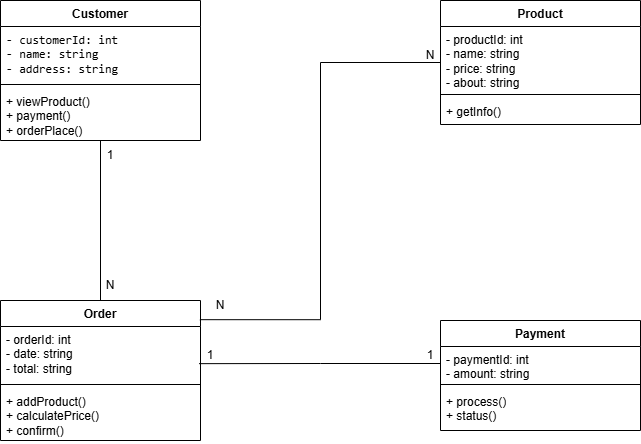

The diagram above was exported from draw.io. Its source (the exported page's mxGraphModel, read from the mxfile embedded in the PNG):
<mxGraphModel dx="1042" dy="562" grid="1" gridSize="10" guides="1" tooltips="1" connect="1" arrows="1" fold="1" page="0" pageScale="1" pageWidth="827" pageHeight="1169" math="0" shadow="0">
  <root>
    <mxCell id="0" />
    <mxCell id="1" parent="0" />
    <mxCell id="lE55pUPleTZVr5tcVhAN-17" style="edgeStyle=orthogonalEdgeStyle;rounded=0;orthogonalLoop=1;jettySize=auto;html=1;endArrow=none;endFill=0;" edge="1" parent="1" source="lE55pUPleTZVr5tcVhAN-1" target="lE55pUPleTZVr5tcVhAN-13">
      <mxGeometry relative="1" as="geometry" />
    </mxCell>
    <mxCell id="lE55pUPleTZVr5tcVhAN-1" value="Customer" style="swimlane;fontStyle=1;align=center;verticalAlign=top;childLayout=stackLayout;horizontal=1;startSize=26;horizontalStack=0;resizeParent=1;resizeParentMax=0;resizeLast=0;collapsible=1;marginBottom=0;whiteSpace=wrap;html=1;" vertex="1" parent="1">
      <mxGeometry y="80" width="200" height="140" as="geometry" />
    </mxCell>
    <mxCell id="lE55pUPleTZVr5tcVhAN-2" value="&lt;font face=&quot;monospace&quot;&gt;- customerId: int&lt;/font&gt;&lt;div&gt;&lt;font face=&quot;monospace&quot;&gt;- name: string&lt;/font&gt;&lt;/div&gt;&lt;div&gt;&lt;font face=&quot;monospace&quot;&gt;- address: string&lt;/font&gt;&lt;/div&gt;" style="text;strokeColor=none;fillColor=none;align=left;verticalAlign=top;spacingLeft=4;spacingRight=4;overflow=hidden;rotatable=0;points=[[0,0.5],[1,0.5]];portConstraint=eastwest;whiteSpace=wrap;html=1;" vertex="1" parent="lE55pUPleTZVr5tcVhAN-1">
      <mxGeometry y="26" width="200" height="54" as="geometry" />
    </mxCell>
    <mxCell id="lE55pUPleTZVr5tcVhAN-3" value="" style="line;strokeWidth=1;fillColor=none;align=left;verticalAlign=middle;spacingTop=-1;spacingLeft=3;spacingRight=3;rotatable=0;labelPosition=right;points=[];portConstraint=eastwest;strokeColor=inherit;" vertex="1" parent="lE55pUPleTZVr5tcVhAN-1">
      <mxGeometry y="80" width="200" height="8" as="geometry" />
    </mxCell>
    <mxCell id="lE55pUPleTZVr5tcVhAN-4" value="+ viewProduct()&lt;div&gt;+ payment()&lt;/div&gt;&lt;div&gt;+ orderPlace()&lt;/div&gt;" style="text;strokeColor=none;fillColor=none;align=left;verticalAlign=top;spacingLeft=4;spacingRight=4;overflow=hidden;rotatable=0;points=[[0,0.5],[1,0.5]];portConstraint=eastwest;whiteSpace=wrap;html=1;" vertex="1" parent="lE55pUPleTZVr5tcVhAN-1">
      <mxGeometry y="88" width="200" height="52" as="geometry" />
    </mxCell>
    <mxCell id="lE55pUPleTZVr5tcVhAN-5" value="Product" style="swimlane;fontStyle=1;align=center;verticalAlign=top;childLayout=stackLayout;horizontal=1;startSize=26;horizontalStack=0;resizeParent=1;resizeParentMax=0;resizeLast=0;collapsible=1;marginBottom=0;whiteSpace=wrap;html=1;" vertex="1" parent="1">
      <mxGeometry x="440" y="80" width="200" height="124" as="geometry" />
    </mxCell>
    <mxCell id="lE55pUPleTZVr5tcVhAN-6" value="-&amp;nbsp;productId: int&lt;div&gt;- name: string&lt;/div&gt;&lt;div&gt;- price: string&lt;/div&gt;&lt;div&gt;- about: string&lt;/div&gt;" style="text;strokeColor=none;fillColor=none;align=left;verticalAlign=top;spacingLeft=4;spacingRight=4;overflow=hidden;rotatable=0;points=[[0,0.5],[1,0.5]];portConstraint=eastwest;whiteSpace=wrap;html=1;" vertex="1" parent="lE55pUPleTZVr5tcVhAN-5">
      <mxGeometry y="26" width="200" height="64" as="geometry" />
    </mxCell>
    <mxCell id="lE55pUPleTZVr5tcVhAN-7" value="" style="line;strokeWidth=1;fillColor=none;align=left;verticalAlign=middle;spacingTop=-1;spacingLeft=3;spacingRight=3;rotatable=0;labelPosition=right;points=[];portConstraint=eastwest;strokeColor=inherit;" vertex="1" parent="lE55pUPleTZVr5tcVhAN-5">
      <mxGeometry y="90" width="200" height="8" as="geometry" />
    </mxCell>
    <mxCell id="lE55pUPleTZVr5tcVhAN-8" value="+ getInfo()" style="text;strokeColor=none;fillColor=none;align=left;verticalAlign=top;spacingLeft=4;spacingRight=4;overflow=hidden;rotatable=0;points=[[0,0.5],[1,0.5]];portConstraint=eastwest;whiteSpace=wrap;html=1;" vertex="1" parent="lE55pUPleTZVr5tcVhAN-5">
      <mxGeometry y="98" width="200" height="26" as="geometry" />
    </mxCell>
    <mxCell id="lE55pUPleTZVr5tcVhAN-9" value="Payment" style="swimlane;fontStyle=1;align=center;verticalAlign=top;childLayout=stackLayout;horizontal=1;startSize=26;horizontalStack=0;resizeParent=1;resizeParentMax=0;resizeLast=0;collapsible=1;marginBottom=0;whiteSpace=wrap;html=1;" vertex="1" parent="1">
      <mxGeometry x="440" y="400" width="200" height="110" as="geometry" />
    </mxCell>
    <mxCell id="lE55pUPleTZVr5tcVhAN-10" value="- paymentId: int&lt;div&gt;- amount: string&lt;/div&gt;" style="text;strokeColor=none;fillColor=none;align=left;verticalAlign=top;spacingLeft=4;spacingRight=4;overflow=hidden;rotatable=0;points=[[0,0.5],[1,0.5]];portConstraint=eastwest;whiteSpace=wrap;html=1;" vertex="1" parent="lE55pUPleTZVr5tcVhAN-9">
      <mxGeometry y="26" width="200" height="34" as="geometry" />
    </mxCell>
    <mxCell id="lE55pUPleTZVr5tcVhAN-11" value="" style="line;strokeWidth=1;fillColor=none;align=left;verticalAlign=middle;spacingTop=-1;spacingLeft=3;spacingRight=3;rotatable=0;labelPosition=right;points=[];portConstraint=eastwest;strokeColor=inherit;" vertex="1" parent="lE55pUPleTZVr5tcVhAN-9">
      <mxGeometry y="60" width="200" height="8" as="geometry" />
    </mxCell>
    <mxCell id="lE55pUPleTZVr5tcVhAN-12" value="+ process()&lt;div&gt;+ status()&lt;/div&gt;" style="text;strokeColor=none;fillColor=none;align=left;verticalAlign=top;spacingLeft=4;spacingRight=4;overflow=hidden;rotatable=0;points=[[0,0.5],[1,0.5]];portConstraint=eastwest;whiteSpace=wrap;html=1;" vertex="1" parent="lE55pUPleTZVr5tcVhAN-9">
      <mxGeometry y="68" width="200" height="42" as="geometry" />
    </mxCell>
    <mxCell id="lE55pUPleTZVr5tcVhAN-13" value="Order" style="swimlane;fontStyle=1;align=center;verticalAlign=top;childLayout=stackLayout;horizontal=1;startSize=26;horizontalStack=0;resizeParent=1;resizeParentMax=0;resizeLast=0;collapsible=1;marginBottom=0;whiteSpace=wrap;html=1;" vertex="1" parent="1">
      <mxGeometry y="380" width="200" height="140" as="geometry" />
    </mxCell>
    <mxCell id="lE55pUPleTZVr5tcVhAN-14" value="- orderId: int&lt;div&gt;- date: string&lt;/div&gt;&lt;div&gt;- total: string&lt;/div&gt;" style="text;strokeColor=none;fillColor=none;align=left;verticalAlign=top;spacingLeft=4;spacingRight=4;overflow=hidden;rotatable=0;points=[[0,0.5],[1,0.5]];portConstraint=eastwest;whiteSpace=wrap;html=1;" vertex="1" parent="lE55pUPleTZVr5tcVhAN-13">
      <mxGeometry y="26" width="200" height="54" as="geometry" />
    </mxCell>
    <mxCell id="lE55pUPleTZVr5tcVhAN-15" value="" style="line;strokeWidth=1;fillColor=none;align=left;verticalAlign=middle;spacingTop=-1;spacingLeft=3;spacingRight=3;rotatable=0;labelPosition=right;points=[];portConstraint=eastwest;strokeColor=inherit;" vertex="1" parent="lE55pUPleTZVr5tcVhAN-13">
      <mxGeometry y="80" width="200" height="8" as="geometry" />
    </mxCell>
    <mxCell id="lE55pUPleTZVr5tcVhAN-16" value="+ addProduct()&lt;div&gt;+ calculatePrice()&lt;/div&gt;&lt;div&gt;+ confirm()&lt;/div&gt;" style="text;strokeColor=none;fillColor=none;align=left;verticalAlign=top;spacingLeft=4;spacingRight=4;overflow=hidden;rotatable=0;points=[[0,0.5],[1,0.5]];portConstraint=eastwest;whiteSpace=wrap;html=1;" vertex="1" parent="lE55pUPleTZVr5tcVhAN-13">
      <mxGeometry y="88" width="200" height="52" as="geometry" />
    </mxCell>
    <mxCell id="lE55pUPleTZVr5tcVhAN-18" value="1" style="text;html=1;whiteSpace=wrap;strokeColor=none;fillColor=none;align=center;verticalAlign=middle;rounded=0;" vertex="1" parent="1">
      <mxGeometry x="80" y="220" width="60" height="30" as="geometry" />
    </mxCell>
    <mxCell id="lE55pUPleTZVr5tcVhAN-19" value="N" style="text;html=1;whiteSpace=wrap;strokeColor=none;fillColor=none;align=center;verticalAlign=middle;rounded=0;" vertex="1" parent="1">
      <mxGeometry x="80" y="350" width="60" height="30" as="geometry" />
    </mxCell>
    <mxCell id="lE55pUPleTZVr5tcVhAN-20" style="edgeStyle=orthogonalEdgeStyle;rounded=0;orthogonalLoop=1;jettySize=auto;html=1;entryX=0.993;entryY=0.688;entryDx=0;entryDy=0;entryPerimeter=0;endArrow=none;endFill=0;" edge="1" parent="1" source="lE55pUPleTZVr5tcVhAN-10" target="lE55pUPleTZVr5tcVhAN-14">
      <mxGeometry relative="1" as="geometry" />
    </mxCell>
    <mxCell id="lE55pUPleTZVr5tcVhAN-21" value="1" style="text;html=1;whiteSpace=wrap;strokeColor=none;fillColor=none;align=center;verticalAlign=middle;rounded=0;" vertex="1" parent="1">
      <mxGeometry x="180" y="420" width="60" height="30" as="geometry" />
    </mxCell>
    <mxCell id="lE55pUPleTZVr5tcVhAN-22" value="1" style="text;html=1;whiteSpace=wrap;strokeColor=none;fillColor=none;align=center;verticalAlign=middle;rounded=0;" vertex="1" parent="1">
      <mxGeometry x="400" y="420" width="60" height="30" as="geometry" />
    </mxCell>
    <mxCell id="lE55pUPleTZVr5tcVhAN-24" style="edgeStyle=orthogonalEdgeStyle;rounded=0;orthogonalLoop=1;jettySize=auto;html=1;entryX=0.997;entryY=0.137;entryDx=0;entryDy=0;entryPerimeter=0;endArrow=none;endFill=0;" edge="1" parent="1" source="lE55pUPleTZVr5tcVhAN-5" target="lE55pUPleTZVr5tcVhAN-13">
      <mxGeometry relative="1" as="geometry" />
    </mxCell>
    <mxCell id="lE55pUPleTZVr5tcVhAN-25" value="N" style="text;html=1;whiteSpace=wrap;strokeColor=none;fillColor=none;align=center;verticalAlign=middle;rounded=0;" vertex="1" parent="1">
      <mxGeometry x="190" y="370" width="60" height="30" as="geometry" />
    </mxCell>
    <mxCell id="lE55pUPleTZVr5tcVhAN-26" value="N" style="text;html=1;whiteSpace=wrap;strokeColor=none;fillColor=none;align=center;verticalAlign=middle;rounded=0;" vertex="1" parent="1">
      <mxGeometry x="400" y="120" width="60" height="30" as="geometry" />
    </mxCell>
  </root>
</mxGraphModel>